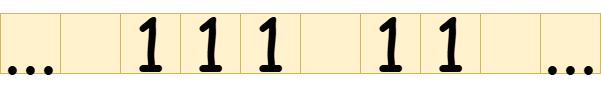

The diagram above was exported from draw.io. Its source (the exported page's mxGraphModel, read from the mxfile embedded in the PNG):
<mxGraphModel dx="1221" dy="652" grid="1" gridSize="10" guides="1" tooltips="1" connect="1" arrows="1" fold="1" page="1" pageScale="1" pageWidth="850" pageHeight="1100" background="none" math="0" shadow="0">
  <root>
    <mxCell id="0" />
    <mxCell id="1" parent="0" />
    <mxCell id="LGEnkWKQcHGWX2fI0Jjs-1" value="" style="rounded=0;whiteSpace=wrap;html=1;" parent="1" vertex="1">
      <mxGeometry x="155" y="410" width="540" height="60" as="geometry" />
    </mxCell>
    <mxCell id="LGEnkWKQcHGWX2fI0Jjs-2" value="&lt;font style=&quot;font-size: 72px;&quot; face=&quot;Comic Sans MS&quot;&gt;1&lt;/font&gt;" style="rounded=0;whiteSpace=wrap;html=1;fillColor=#fff2cc;strokeColor=#d6b656;" parent="1" vertex="1">
      <mxGeometry x="215" y="410" width="60" height="60" as="geometry" />
    </mxCell>
    <mxCell id="LGEnkWKQcHGWX2fI0Jjs-3" value="&lt;span style=&quot;font-family: &amp;quot;Comic Sans MS&amp;quot;; font-size: 72px;&quot;&gt;1&lt;/span&gt;" style="rounded=0;whiteSpace=wrap;html=1;fillColor=#fff2cc;strokeColor=#d6b656;" parent="1" vertex="1">
      <mxGeometry x="275" y="410" width="60" height="60" as="geometry" />
    </mxCell>
    <mxCell id="LGEnkWKQcHGWX2fI0Jjs-4" value="" style="rounded=0;whiteSpace=wrap;html=1;fillColor=#fff2cc;strokeColor=#d6b656;" parent="1" vertex="1">
      <mxGeometry x="335" y="410" width="60" height="60" as="geometry" />
    </mxCell>
    <mxCell id="LGEnkWKQcHGWX2fI0Jjs-5" value="&lt;span style=&quot;font-family: &amp;quot;Comic Sans MS&amp;quot;; font-size: 72px;&quot;&gt;1&lt;/span&gt;" style="rounded=0;whiteSpace=wrap;html=1;fillColor=#fff2cc;strokeColor=#d6b656;" parent="1" vertex="1">
      <mxGeometry x="335" y="410" width="60" height="60" as="geometry" />
    </mxCell>
    <mxCell id="LGEnkWKQcHGWX2fI0Jjs-7" value="&lt;span style=&quot;font-family: &amp;quot;Comic Sans MS&amp;quot;; font-size: 72px;&quot;&gt;1&lt;/span&gt;" style="rounded=0;whiteSpace=wrap;html=1;fillColor=#fff2cc;strokeColor=#d6b656;" parent="1" vertex="1">
      <mxGeometry x="455" y="410" width="60" height="60" as="geometry" />
    </mxCell>
    <mxCell id="LGEnkWKQcHGWX2fI0Jjs-8" value="&lt;span style=&quot;font-family: &amp;quot;Comic Sans MS&amp;quot;; font-size: 72px;&quot;&gt;1&lt;/span&gt;" style="rounded=0;whiteSpace=wrap;html=1;fillColor=#fff2cc;strokeColor=#d6b656;" parent="1" vertex="1">
      <mxGeometry x="515" y="410" width="60" height="60" as="geometry" />
    </mxCell>
    <mxCell id="LGEnkWKQcHGWX2fI0Jjs-9" value="" style="rounded=0;whiteSpace=wrap;html=1;fillColor=#fff2cc;strokeColor=#d6b656;" parent="1" vertex="1">
      <mxGeometry x="575" y="410" width="60" height="60" as="geometry" />
    </mxCell>
    <mxCell id="LGEnkWKQcHGWX2fI0Jjs-10" value="" style="rounded=0;whiteSpace=wrap;html=1;fillColor=#fff2cc;strokeColor=#d6b656;" parent="1" vertex="1">
      <mxGeometry x="635" y="410" width="60" height="60" as="geometry" />
    </mxCell>
    <mxCell id="LGEnkWKQcHGWX2fI0Jjs-18" value="" style="rounded=0;whiteSpace=wrap;html=1;fillColor=#fff2cc;strokeColor=#d6b656;" parent="1" vertex="1">
      <mxGeometry x="155" y="410" width="60" height="60" as="geometry" />
    </mxCell>
    <mxCell id="LGEnkWKQcHGWX2fI0Jjs-19" value="&lt;font face=&quot;Comic Sans MS&quot;&gt;&lt;span style=&quot;font-size: 72px;&quot;&gt;...&lt;/span&gt;&lt;/font&gt;" style="rounded=0;whiteSpace=wrap;html=1;fillColor=#fff2cc;strokeColor=#d6b656;" parent="1" vertex="1">
      <mxGeometry x="95" y="410" width="60" height="60" as="geometry" />
    </mxCell>
    <mxCell id="LGEnkWKQcHGWX2fI0Jjs-20" value="&lt;span style=&quot;font-family: &amp;quot;Comic Sans MS&amp;quot;; font-size: 72px;&quot;&gt;...&lt;/span&gt;" style="rounded=0;whiteSpace=wrap;html=1;fillColor=#fff2cc;strokeColor=#d6b656;" parent="1" vertex="1">
      <mxGeometry x="635" y="410" width="60" height="60" as="geometry" />
    </mxCell>
    <mxCell id="DY_hk_DgujsgnbriLDG_-1" value="" style="rounded=0;whiteSpace=wrap;html=1;fillColor=#fff2cc;strokeColor=#d6b656;" vertex="1" parent="1">
      <mxGeometry x="395" y="410" width="60" height="60" as="geometry" />
    </mxCell>
  </root>
</mxGraphModel>